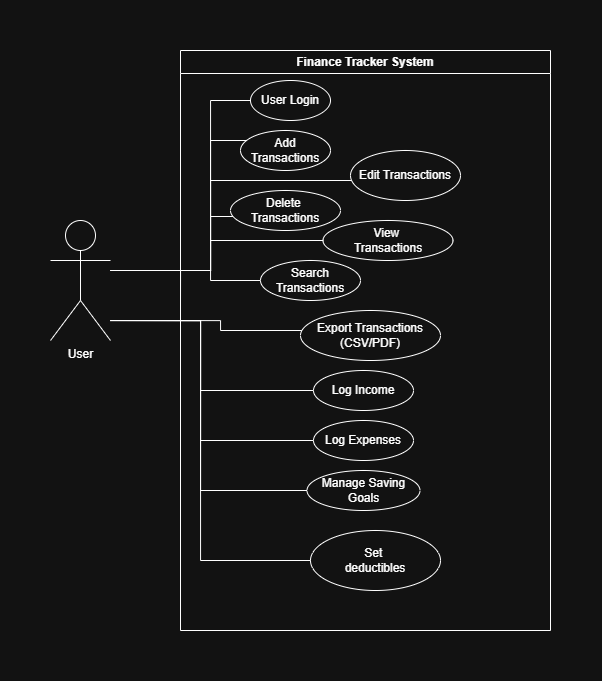

The diagram above was exported from draw.io. Its source (the exported page's mxGraphModel, read from the mxfile embedded in the PNG):
<mxGraphModel dx="591" dy="774" grid="1" gridSize="10" guides="1" tooltips="1" connect="1" arrows="1" fold="1" page="1" pageScale="1" pageWidth="850" pageHeight="1100" math="0" shadow="0">
  <root>
    <mxCell id="0" />
    <mxCell id="1" parent="0" />
    <mxCell id="bl70MXJdT-gceZHcxkW9-3" parent="1" style="swimlane;whiteSpace=wrap;html=1;" value="Finance Tracker System" vertex="1">
      <mxGeometry height="580" width="370" x="1080" y="80" as="geometry" />
    </mxCell>
    <mxCell id="bl70MXJdT-gceZHcxkW9-7" parent="bl70MXJdT-gceZHcxkW9-3" style="ellipse;whiteSpace=wrap;html=1;" value="User Login" vertex="1">
      <mxGeometry height="40" width="80" x="70" y="30" as="geometry" />
    </mxCell>
    <mxCell id="bl70MXJdT-gceZHcxkW9-9" parent="bl70MXJdT-gceZHcxkW9-3" style="ellipse;whiteSpace=wrap;html=1;" value="Add Transactions" vertex="1">
      <mxGeometry height="40" width="90" x="60" y="80" as="geometry" />
    </mxCell>
    <mxCell id="bl70MXJdT-gceZHcxkW9-10" parent="bl70MXJdT-gceZHcxkW9-3" style="ellipse;whiteSpace=wrap;html=1;" value="Edit Transactions" vertex="1">
      <mxGeometry height="50" width="110" x="170" y="100" as="geometry" />
    </mxCell>
    <mxCell id="bl70MXJdT-gceZHcxkW9-11" parent="bl70MXJdT-gceZHcxkW9-3" style="ellipse;whiteSpace=wrap;html=1;" value="Delete&amp;nbsp;&lt;div&gt;Transactions&lt;/div&gt;" vertex="1">
      <mxGeometry height="40" width="110" x="50" y="140" as="geometry" />
    </mxCell>
    <mxCell id="bl70MXJdT-gceZHcxkW9-22" parent="bl70MXJdT-gceZHcxkW9-3" style="ellipse;whiteSpace=wrap;html=1;" value="View&amp;nbsp;&lt;div&gt;Transactions&lt;/div&gt;" vertex="1">
      <mxGeometry height="40" width="130" x="142.5" y="170" as="geometry" />
    </mxCell>
    <mxCell id="bl70MXJdT-gceZHcxkW9-28" parent="bl70MXJdT-gceZHcxkW9-3" style="ellipse;whiteSpace=wrap;html=1;" value="Set&amp;nbsp;&lt;div&gt;deductibles&lt;/div&gt;" vertex="1">
      <mxGeometry height="60" width="130" x="130" y="480" as="geometry" />
    </mxCell>
    <mxCell id="bl70MXJdT-gceZHcxkW9-21" parent="bl70MXJdT-gceZHcxkW9-3" style="ellipse;whiteSpace=wrap;html=1;" value="Manage Saving Goals" vertex="1">
      <mxGeometry height="40" width="113" x="126.5" y="420" as="geometry" />
    </mxCell>
    <mxCell id="bl70MXJdT-gceZHcxkW9-30" parent="bl70MXJdT-gceZHcxkW9-3" style="ellipse;whiteSpace=wrap;html=1;" value="Log Expenses" vertex="1">
      <mxGeometry height="40" width="100" x="133" y="370" as="geometry" />
    </mxCell>
    <mxCell id="bl70MXJdT-gceZHcxkW9-19" parent="bl70MXJdT-gceZHcxkW9-3" style="ellipse;whiteSpace=wrap;html=1;" value="Log Income" vertex="1">
      <mxGeometry height="40" width="100" x="133" y="320" as="geometry" />
    </mxCell>
    <mxCell id="bl70MXJdT-gceZHcxkW9-17" parent="bl70MXJdT-gceZHcxkW9-3" style="ellipse;whiteSpace=wrap;html=1;" value="Export Transactions&lt;div&gt;(CSV/PDF&lt;span style=&quot;background-color: transparent; color: light-dark(rgb(0, 0, 0), rgb(255, 255, 255));&quot;&gt;)&lt;/span&gt;&lt;/div&gt;" vertex="1">
      <mxGeometry height="50" width="140" x="120" y="260" as="geometry" />
    </mxCell>
    <mxCell id="bl70MXJdT-gceZHcxkW9-15" parent="bl70MXJdT-gceZHcxkW9-3" style="ellipse;whiteSpace=wrap;html=1;" value="Search Transactions" vertex="1">
      <mxGeometry height="40" width="100" x="80" y="210" as="geometry" />
    </mxCell>
    <mxCell id="bl70MXJdT-gceZHcxkW9-18" edge="1" parent="bl70MXJdT-gceZHcxkW9-3" style="edgeStyle=orthogonalEdgeStyle;rounded=0;orthogonalLoop=1;jettySize=auto;html=1;endArrow=none;endFill=0;" target="bl70MXJdT-gceZHcxkW9-17">
      <mxGeometry relative="1" as="geometry">
        <Array as="points">
          <mxPoint x="40" y="270" />
          <mxPoint x="40" y="280" />
        </Array>
        <mxPoint x="-70" y="270.0526315789474" as="sourcePoint" />
        <mxPoint x="50" y="260" as="targetPoint" />
      </mxGeometry>
    </mxCell>
    <mxCell id="bl70MXJdT-gceZHcxkW9-20" edge="1" parent="bl70MXJdT-gceZHcxkW9-3" style="edgeStyle=orthogonalEdgeStyle;rounded=0;orthogonalLoop=1;jettySize=auto;html=1;endArrow=none;endFill=0;" target="bl70MXJdT-gceZHcxkW9-19">
      <mxGeometry relative="1" as="geometry">
        <Array as="points">
          <mxPoint x="20" y="270" />
          <mxPoint x="20" y="340" />
        </Array>
        <mxPoint x="-70" y="270.0526315789474" as="sourcePoint" />
        <mxPoint x="60" y="320" as="targetPoint" />
      </mxGeometry>
    </mxCell>
    <mxCell id="bl70MXJdT-gceZHcxkW9-31" edge="1" parent="bl70MXJdT-gceZHcxkW9-3" style="edgeStyle=orthogonalEdgeStyle;rounded=0;orthogonalLoop=1;jettySize=auto;html=1;endArrow=none;endFill=0;" target="bl70MXJdT-gceZHcxkW9-30">
      <mxGeometry relative="1" as="geometry">
        <Array as="points">
          <mxPoint x="20" y="270" />
          <mxPoint x="20" y="390" />
        </Array>
        <mxPoint x="-70" y="270.0526315789474" as="sourcePoint" />
        <mxPoint x="120" y="370" as="targetPoint" />
      </mxGeometry>
    </mxCell>
    <mxCell id="bl70MXJdT-gceZHcxkW9-23" edge="1" parent="bl70MXJdT-gceZHcxkW9-3" style="edgeStyle=orthogonalEdgeStyle;rounded=0;orthogonalLoop=1;jettySize=auto;html=1;endArrow=none;endFill=0;" target="bl70MXJdT-gceZHcxkW9-21">
      <mxGeometry relative="1" as="geometry">
        <Array as="points">
          <mxPoint x="20" y="270" />
          <mxPoint x="20" y="440" />
        </Array>
        <mxPoint x="-70" y="270.0526315789474" as="sourcePoint" />
        <mxPoint x="110" y="399.9999999999999" as="targetPoint" />
      </mxGeometry>
    </mxCell>
    <mxCell id="uaG-I79W6n3_cmKX6L5--2" edge="1" parent="bl70MXJdT-gceZHcxkW9-3" style="edgeStyle=orthogonalEdgeStyle;rounded=0;orthogonalLoop=1;jettySize=auto;html=1;endArrow=none;endFill=0;" target="bl70MXJdT-gceZHcxkW9-11">
      <mxGeometry relative="1" as="geometry">
        <Array as="points">
          <mxPoint y="220" />
          <mxPoint x="30" y="220" />
          <mxPoint x="30" y="166" />
        </Array>
        <mxPoint y="250" as="sourcePoint" />
        <mxPoint x="100" y="166" as="targetPoint" />
      </mxGeometry>
    </mxCell>
    <mxCell id="bl70MXJdT-gceZHcxkW9-13" edge="1" parent="1" source="bl70MXJdT-gceZHcxkW9-4" style="edgeStyle=orthogonalEdgeStyle;rounded=0;orthogonalLoop=1;jettySize=auto;html=1;endArrow=none;endFill=0;" target="bl70MXJdT-gceZHcxkW9-7">
      <mxGeometry relative="1" as="geometry">
        <Array as="points">
          <mxPoint x="1110" y="300" />
          <mxPoint x="1110" y="130" />
        </Array>
      </mxGeometry>
    </mxCell>
    <mxCell id="bl70MXJdT-gceZHcxkW9-4" parent="1" style="shape=umlActor;verticalLabelPosition=bottom;verticalAlign=top;html=1;" value="User" vertex="1">
      <mxGeometry height="120" width="60" x="950" y="250" as="geometry" />
    </mxCell>
    <mxCell id="bl70MXJdT-gceZHcxkW9-14" edge="1" parent="1" source="bl70MXJdT-gceZHcxkW9-4" style="edgeStyle=orthogonalEdgeStyle;rounded=0;orthogonalLoop=1;jettySize=auto;html=1;endArrow=none;endFill=0;" target="bl70MXJdT-gceZHcxkW9-9">
      <mxGeometry relative="1" as="geometry">
        <Array as="points">
          <mxPoint x="1110" y="300" />
          <mxPoint x="1110" y="170" />
        </Array>
        <mxPoint x="1010" y="230" as="sourcePoint" />
        <mxPoint x="1230" y="180" as="targetPoint" />
      </mxGeometry>
    </mxCell>
    <mxCell id="uaG-I79W6n3_cmKX6L5--1" edge="1" parent="1" source="bl70MXJdT-gceZHcxkW9-4" style="edgeStyle=orthogonalEdgeStyle;rounded=0;orthogonalLoop=1;jettySize=auto;html=1;endArrow=none;endFill=0;" target="bl70MXJdT-gceZHcxkW9-10">
      <mxGeometry relative="1" as="geometry">
        <Array as="points">
          <mxPoint x="1110" y="300" />
          <mxPoint x="1110" y="210" />
        </Array>
        <mxPoint x="1020" y="314" as="sourcePoint" />
        <mxPoint x="1156" y="180" as="targetPoint" />
      </mxGeometry>
    </mxCell>
    <mxCell id="uaG-I79W6n3_cmKX6L5--3" edge="1" parent="1" source="bl70MXJdT-gceZHcxkW9-4" style="edgeStyle=orthogonalEdgeStyle;rounded=0;orthogonalLoop=1;jettySize=auto;html=1;endArrow=none;endFill=0;" target="bl70MXJdT-gceZHcxkW9-22">
      <mxGeometry relative="1" as="geometry">
        <Array as="points">
          <mxPoint x="1110" y="300" />
          <mxPoint x="1110" y="270" />
        </Array>
        <mxPoint x="1040" y="334" as="sourcePoint" />
        <mxPoint x="1140" y="250" as="targetPoint" />
      </mxGeometry>
    </mxCell>
    <mxCell id="bl70MXJdT-gceZHcxkW9-16" edge="1" parent="1" source="bl70MXJdT-gceZHcxkW9-4" style="edgeStyle=orthogonalEdgeStyle;rounded=0;orthogonalLoop=1;jettySize=auto;html=1;endArrow=none;endFill=0;" target="bl70MXJdT-gceZHcxkW9-15">
      <mxGeometry relative="1" as="geometry">
        <Array as="points">
          <mxPoint x="1110" y="300" />
          <mxPoint x="1110" y="310" />
        </Array>
        <mxPoint x="1010" y="340.0526315789474" as="sourcePoint" />
        <mxPoint x="1219" y="300" as="targetPoint" />
      </mxGeometry>
    </mxCell>
    <mxCell id="q_1fi2RuUlO_LWd6nrX8-1" edge="1" parent="1" source="bl70MXJdT-gceZHcxkW9-4" style="edgeStyle=orthogonalEdgeStyle;rounded=0;orthogonalLoop=1;jettySize=auto;html=1;endArrow=none;endFill=0;" target="bl70MXJdT-gceZHcxkW9-28">
      <mxGeometry relative="1" as="geometry">
        <Array as="points">
          <mxPoint x="1100" y="350" />
          <mxPoint x="1100" y="590" />
        </Array>
        <mxPoint x="1020" y="360.0526315789474" as="sourcePoint" />
        <mxPoint x="1217" y="530" as="targetPoint" />
      </mxGeometry>
    </mxCell>
  </root>
</mxGraphModel>